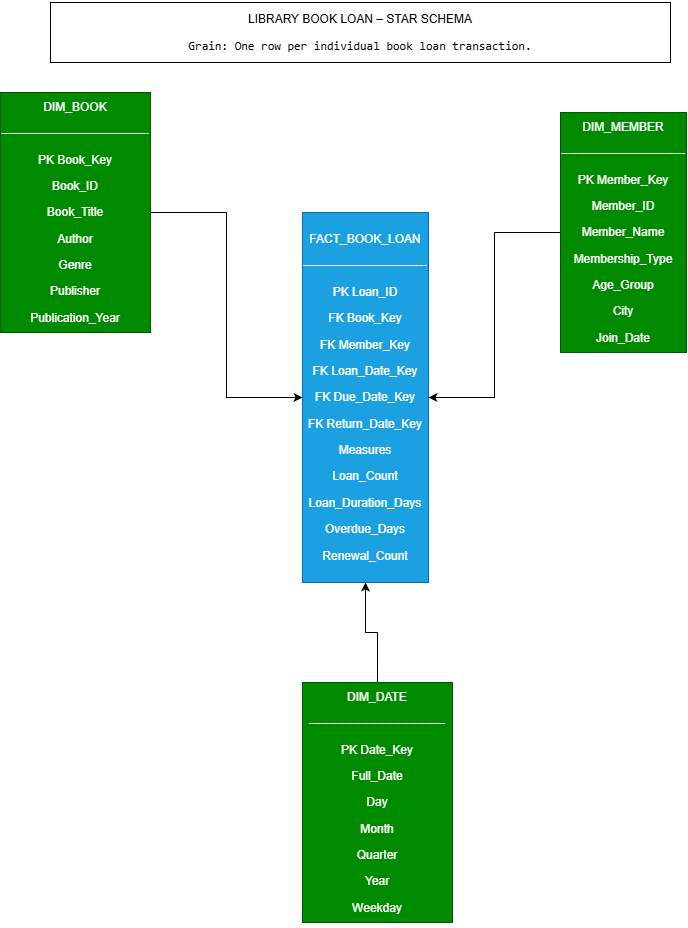

The diagram above was exported from draw.io. Its source (the exported page's mxGraphModel, read from the mxfile embedded in the PNG):
<mxGraphModel dx="1746" dy="893" grid="1" gridSize="10" guides="1" tooltips="1" connect="1" arrows="1" fold="1" page="1" pageScale="1" pageWidth="827" pageHeight="1169" math="0" shadow="0">
  <root>
    <mxCell id="0" />
    <mxCell id="1" parent="0" />
    <mxCell id="TvOLMlNuBYhn9IaODSSh-1" parent="1" style="rounded=0;whiteSpace=wrap;html=1;fillColor=#1ba1e2;fontColor=#ffffff;strokeColor=#006EAF;" value="&lt;div&gt;&lt;p&gt;FACT_BOOK_LOAN&lt;/p&gt;&lt;p&gt;-------------------------------&lt;/p&gt;&lt;/div&gt;&lt;p&gt;PK Loan_ID&lt;/p&gt;&lt;p&gt;FK Book_Key&lt;/p&gt;&lt;p&gt;FK Member_Key&lt;/p&gt;&lt;p&gt;FK Loan_Date_Key&lt;/p&gt;&lt;p&gt;FK Due_Date_Key&lt;/p&gt;&lt;p&gt;FK Return_Date_Key&lt;/p&gt;&lt;div&gt;&lt;/div&gt;&lt;p&gt;Measures&lt;/p&gt;&lt;p&gt;Loan_Count&lt;/p&gt;&lt;p&gt;Loan_Duration_Days&lt;/p&gt;&lt;p&gt;Overdue_Days&lt;/p&gt;&lt;p&gt;Renewal_Count&lt;/p&gt;" vertex="1">
      <mxGeometry height="370" width="126" x="342" y="230" as="geometry" />
    </mxCell>
    <mxCell id="TvOLMlNuBYhn9IaODSSh-5" edge="1" parent="1" source="TvOLMlNuBYhn9IaODSSh-2" style="edgeStyle=orthogonalEdgeStyle;rounded=0;orthogonalLoop=1;jettySize=auto;html=1;entryX=0;entryY=0.5;entryDx=0;entryDy=0;defaultLabelBackgroundColor=page;" target="TvOLMlNuBYhn9IaODSSh-1">
      <mxGeometry relative="1" as="geometry" />
    </mxCell>
    <mxCell id="TvOLMlNuBYhn9IaODSSh-2" parent="1" style="rounded=0;whiteSpace=wrap;html=1;fillColor=#008a00;fontColor=#ffffff;strokeColor=#005700;" value="&lt;div&gt;&lt;p&gt;DIM_BOOK&lt;/p&gt;&lt;p&gt;-------------------------------------&lt;/p&gt;&lt;/div&gt;&lt;p&gt;PK Book_Key&lt;/p&gt;&lt;p&gt;Book_ID&lt;/p&gt;&lt;p&gt;Book_Title&lt;/p&gt;&lt;p&gt;Author&lt;/p&gt;&lt;p&gt;Genre&lt;/p&gt;&lt;p&gt;Publisher&lt;/p&gt;&lt;p&gt;Publication_Year&lt;/p&gt;" vertex="1">
      <mxGeometry height="240" width="150" x="40" y="110" as="geometry" />
    </mxCell>
    <mxCell id="TvOLMlNuBYhn9IaODSSh-6" edge="1" parent="1" source="TvOLMlNuBYhn9IaODSSh-3" style="edgeStyle=orthogonalEdgeStyle;rounded=0;orthogonalLoop=1;jettySize=auto;html=1;exitX=0;exitY=0.5;exitDx=0;exitDy=0;defaultLabelBackgroundColor=page;" target="TvOLMlNuBYhn9IaODSSh-1">
      <mxGeometry relative="1" as="geometry">
        <mxPoint x="570" y="410" as="targetPoint" />
      </mxGeometry>
    </mxCell>
    <mxCell id="TvOLMlNuBYhn9IaODSSh-3" parent="1" style="rounded=0;whiteSpace=wrap;html=1;fillColor=#008a00;fontColor=#ffffff;strokeColor=#005700;" value="&lt;p&gt;&lt;/p&gt;&lt;div&gt;&lt;div&gt;&lt;p&gt;DIM_MEMBER&lt;/p&gt;&lt;p&gt;-------------------------------&lt;/p&gt;&lt;/div&gt;&lt;p&gt;PK Member_Key&lt;/p&gt;&lt;p&gt;Member_ID&lt;/p&gt;&lt;p&gt;Member_Name&lt;/p&gt;&lt;p&gt;Membership_Type&lt;/p&gt;&lt;p&gt;Age_Group&lt;/p&gt;&lt;p&gt;City&lt;/p&gt;&lt;p&gt;Join_Date&lt;/p&gt;&lt;/div&gt;" vertex="1">
      <mxGeometry height="240" width="126" x="600" y="130" as="geometry" />
    </mxCell>
    <mxCell id="TvOLMlNuBYhn9IaODSSh-7" edge="1" parent="1" source="TvOLMlNuBYhn9IaODSSh-4" style="edgeStyle=orthogonalEdgeStyle;rounded=0;orthogonalLoop=1;jettySize=auto;html=1;exitX=0.5;exitY=0;exitDx=0;exitDy=0;entryX=0.5;entryY=1;entryDx=0;entryDy=0;defaultLabelBackgroundColor=page;" target="TvOLMlNuBYhn9IaODSSh-1">
      <mxGeometry relative="1" as="geometry" />
    </mxCell>
    <mxCell id="TvOLMlNuBYhn9IaODSSh-4" parent="1" style="rounded=0;whiteSpace=wrap;html=1;fillColor=#008a00;fontColor=#ffffff;strokeColor=#005700;" value="&lt;div&gt;&lt;p&gt;DIM_DATE&lt;/p&gt;&lt;p&gt;----------------------------------&lt;/p&gt;&lt;/div&gt;&lt;p&gt;PK Date_Key&lt;/p&gt;&lt;p&gt;Full_Date&lt;/p&gt;&lt;p&gt;Day&lt;/p&gt;&lt;p&gt;Month&lt;/p&gt;&lt;p&gt;Quarter&lt;/p&gt;&lt;p&gt;Year&lt;/p&gt;&lt;p&gt;Weekday&lt;/p&gt;" vertex="1">
      <mxGeometry height="240" width="150" x="342" y="700" as="geometry" />
    </mxCell>
    <mxCell id="TvOLMlNuBYhn9IaODSSh-8" parent="1" style="whiteSpace=wrap;html=1;" value="&lt;p&gt;LIBRARY BOOK LOAN – STAR SCHEMA&lt;/p&gt;&lt;p&gt;&lt;span style=&quot;font-family: monospace;&quot;&gt;Grain: One row per individual book loan transaction.&lt;/span&gt;&lt;/p&gt;" vertex="1">
      <mxGeometry height="60" width="620" x="90" y="20" as="geometry" />
    </mxCell>
    <mxCell id="TvOLMlNuBYhn9IaODSSh-9" edge="1" parent="1" source="TvOLMlNuBYhn9IaODSSh-8" style="edgeStyle=orthogonalEdgeStyle;rounded=0;orthogonalLoop=1;jettySize=auto;html=1;innerLoopWaypoints=1;exitX=0.5;exitY=1;exitDx=0;exitDy=0;defaultLabelBackgroundColor=page;" target="TvOLMlNuBYhn9IaODSSh-8">
      <mxGeometry relative="1" as="geometry" />
    </mxCell>
  </root>
</mxGraphModel>